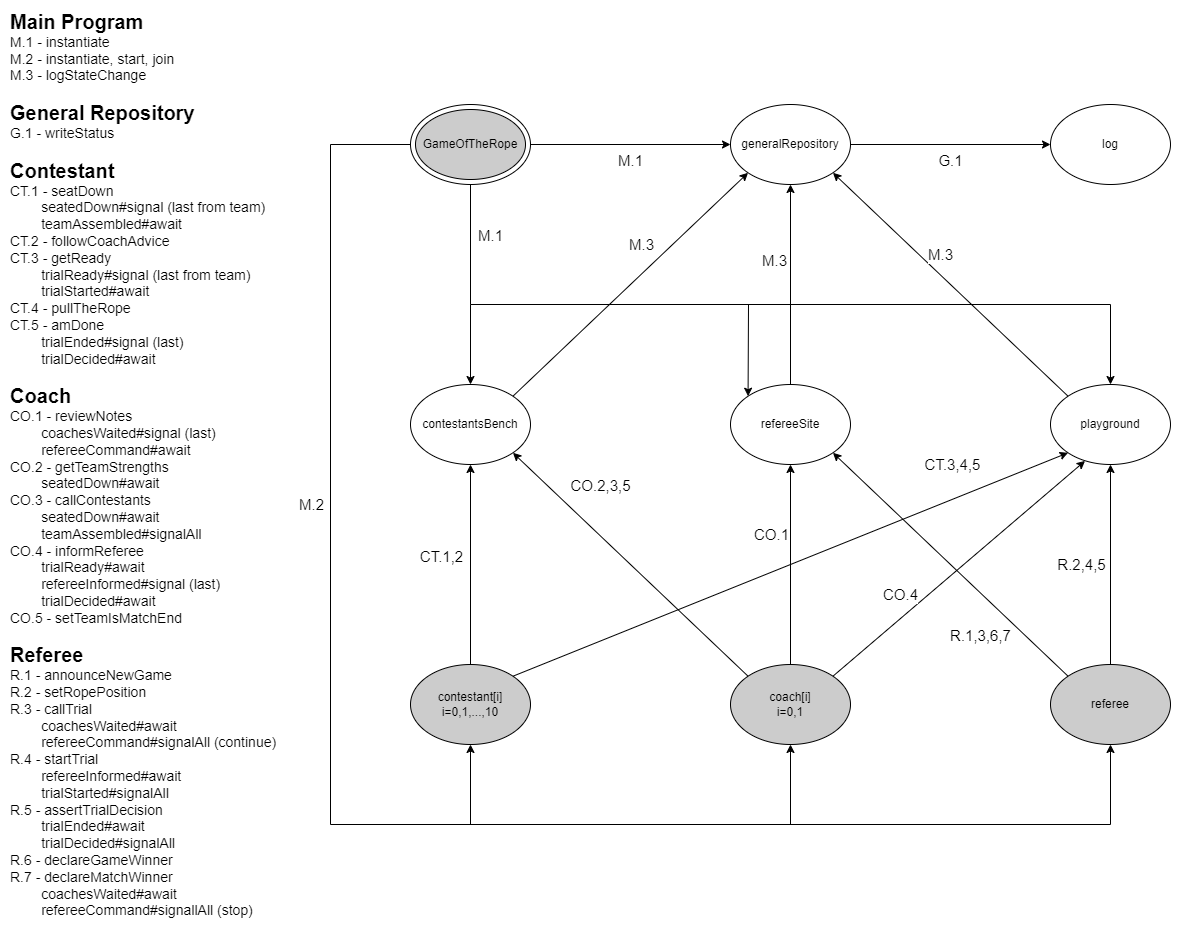

The diagram above was exported from draw.io. Its source (the exported page's mxGraphModel, read from the mxfile embedded in the PNG):
<mxGraphModel dx="1454" dy="2265" grid="1" gridSize="10" guides="1" tooltips="1" connect="1" arrows="1" fold="1" page="1" pageScale="1" pageWidth="827" pageHeight="1169" math="0" shadow="0">
  <root>
    <mxCell id="0" />
    <mxCell id="1" parent="0" />
    <mxCell id="HB_wW2xtLncu0MqMD38B-7" value="playground" style="ellipse;whiteSpace=wrap;html=1;fillColor=#FFFFFF;" parent="1" vertex="1">
      <mxGeometry x="1080" y="120" width="120" height="80" as="geometry" />
    </mxCell>
    <mxCell id="HB_wW2xtLncu0MqMD38B-8" value="contestantsBench" style="ellipse;whiteSpace=wrap;html=1;fillColor=#FFFFFF;" parent="1" vertex="1">
      <mxGeometry x="440" y="120" width="120" height="80" as="geometry" />
    </mxCell>
    <mxCell id="HB_wW2xtLncu0MqMD38B-9" value="refereeSite" style="ellipse;whiteSpace=wrap;html=1;fillColor=#FFFFFF;" parent="1" vertex="1">
      <mxGeometry x="760" y="120" width="120" height="80" as="geometry" />
    </mxCell>
    <mxCell id="HB_wW2xtLncu0MqMD38B-10" value="generalRepository" style="ellipse;whiteSpace=wrap;html=1;fillColor=#FFFFFF;" parent="1" vertex="1">
      <mxGeometry x="760" y="-160" width="120" height="80" as="geometry" />
    </mxCell>
    <mxCell id="HB_wW2xtLncu0MqMD38B-36" value="" style="endArrow=classic;html=1;rounded=0;exitX=1;exitY=0.5;exitDx=0;exitDy=0;entryX=0;entryY=0.5;entryDx=0;entryDy=0;" parent="1" source="HB_wW2xtLncu0MqMD38B-18" target="HB_wW2xtLncu0MqMD38B-10" edge="1">
      <mxGeometry width="50" height="50" relative="1" as="geometry">
        <mxPoint x="510" y="-70" as="sourcePoint" />
        <mxPoint x="830" y="130" as="targetPoint" />
      </mxGeometry>
    </mxCell>
    <mxCell id="HB_wW2xtLncu0MqMD38B-37" value="M.1" style="edgeLabel;html=1;align=center;verticalAlign=middle;resizable=0;points=[];fontSize=15;" parent="HB_wW2xtLncu0MqMD38B-36" vertex="1" connectable="0">
      <mxGeometry x="-0.1833" y="3" relative="1" as="geometry">
        <mxPoint x="18" y="18" as="offset" />
      </mxGeometry>
    </mxCell>
    <mxCell id="HB_wW2xtLncu0MqMD38B-38" value="" style="endArrow=classic;html=1;rounded=0;exitX=0.5;exitY=1;exitDx=0;exitDy=0;entryX=0.5;entryY=0;entryDx=0;entryDy=0;" parent="1" source="HB_wW2xtLncu0MqMD38B-18" target="HB_wW2xtLncu0MqMD38B-7" edge="1">
      <mxGeometry width="50" height="50" relative="1" as="geometry">
        <mxPoint x="510" y="-70" as="sourcePoint" />
        <mxPoint x="830" y="130" as="targetPoint" />
        <Array as="points">
          <mxPoint x="500" y="40" />
          <mxPoint x="1140" y="40" />
        </Array>
      </mxGeometry>
    </mxCell>
    <mxCell id="HB_wW2xtLncu0MqMD38B-39" value="M.1" style="edgeLabel;html=1;align=center;verticalAlign=middle;resizable=0;points=[];fontSize=15;" parent="HB_wW2xtLncu0MqMD38B-38" vertex="1" connectable="0">
      <mxGeometry x="-0.1833" y="3" relative="1" as="geometry">
        <mxPoint x="-204" y="-67" as="offset" />
      </mxGeometry>
    </mxCell>
    <mxCell id="HB_wW2xtLncu0MqMD38B-40" value="contestant[i]&lt;br&gt;i=0,1,...,10" style="ellipse;whiteSpace=wrap;html=1;fillColor=#CCCCCC;" parent="1" vertex="1">
      <mxGeometry x="440" y="400" width="120" height="80" as="geometry" />
    </mxCell>
    <mxCell id="HB_wW2xtLncu0MqMD38B-43" value="" style="group" parent="1" vertex="1" connectable="0">
      <mxGeometry x="440" y="-160" width="120" height="80" as="geometry" />
    </mxCell>
    <mxCell id="HB_wW2xtLncu0MqMD38B-18" value="" style="ellipse;whiteSpace=wrap;html=1;fillColor=#FFFFFF;" parent="HB_wW2xtLncu0MqMD38B-43" vertex="1">
      <mxGeometry width="120" height="80" as="geometry" />
    </mxCell>
    <mxCell id="HB_wW2xtLncu0MqMD38B-41" value="GameOfTheRope" style="ellipse;whiteSpace=wrap;html=1;fillColor=#CCCCCC;" parent="HB_wW2xtLncu0MqMD38B-43" vertex="1">
      <mxGeometry x="5" y="5" width="110" height="70" as="geometry" />
    </mxCell>
    <mxCell id="HB_wW2xtLncu0MqMD38B-44" value="&lt;b&gt;&lt;font style=&quot;font-size: 20px;&quot;&gt;Main Program&lt;/font&gt;&lt;/b&gt;&lt;br style=&quot;font-size: 14px;&quot;&gt;M.1 - instantiate&lt;br style=&quot;font-size: 14px;&quot;&gt;M.2 - instantiate, start, join&lt;br style=&quot;font-size: 14px;&quot;&gt;M.3 - logStateChange&lt;br style=&quot;font-size: 14px;&quot;&gt;&lt;br style=&quot;font-size: 14px;&quot;&gt;&lt;span style=&quot;background-color: initial;&quot;&gt;&lt;b style=&quot;&quot;&gt;&lt;font style=&quot;font-size: 20px;&quot;&gt;General Repository&lt;/font&gt;&lt;/b&gt;&lt;br style=&quot;font-size: 14px;&quot;&gt;G.1 - writeStatus&lt;br style=&quot;font-size: 14px;&quot;&gt;&lt;br style=&quot;font-size: 14px;&quot;&gt;&lt;font style=&quot;font-size: 20px;&quot;&gt;&lt;b&gt;Contestant&lt;/b&gt;&lt;/font&gt;&lt;br style=&quot;font-size: 14px;&quot;&gt;CT.1 - seatDown&lt;br style=&quot;font-size: 14px;&quot;&gt;&lt;span style=&quot;font-size: 14px; white-space: pre;&quot;&gt;&#09;&lt;/span&gt;seatedDown#signal (last from team)&lt;br style=&quot;font-size: 14px;&quot;&gt;&lt;span style=&quot;font-size: 14px; white-space: pre;&quot;&gt;&#09;&lt;/span&gt;teamAssembled#await&lt;br style=&quot;font-size: 14px;&quot;&gt;CT.2 - followCoachAdvice&lt;br style=&quot;font-size: 14px;&quot;&gt;CT.3 - getReady&lt;br style=&quot;font-size: 14px;&quot;&gt;&lt;span style=&quot;font-size: 14px; white-space: pre;&quot;&gt;&#09;&lt;/span&gt;trialReady#signal (last from team)&lt;br style=&quot;font-size: 14px;&quot;&gt;&lt;span style=&quot;font-size: 14px; white-space: pre;&quot;&gt;&#09;&lt;/span&gt;trialStarted#await&lt;br style=&quot;font-size: 14px;&quot;&gt;CT.4 - pullTheRope&lt;br style=&quot;font-size: 14px;&quot;&gt;CT.5 - amDone&lt;br style=&quot;font-size: 14px;&quot;&gt;&lt;span style=&quot;font-size: 14px; white-space: pre;&quot;&gt;&#09;&lt;/span&gt;trialEnded#signal (last)&lt;br style=&quot;font-size: 14px;&quot;&gt;&lt;span style=&quot;font-size: 14px; white-space: pre;&quot;&gt;&#09;&lt;/span&gt;trialDecided#await&lt;br style=&quot;font-size: 14px;&quot;&gt;&lt;br style=&quot;font-size: 14px;&quot;&gt;&lt;font style=&quot;font-size: 20px;&quot;&gt;&lt;b&gt;Coach&lt;/b&gt;&lt;/font&gt;&lt;br style=&quot;font-size: 14px;&quot;&gt;CO.1 - reviewNotes&lt;br style=&quot;font-size: 14px;&quot;&gt;&lt;span style=&quot;font-size: 14px; white-space: pre;&quot;&gt;&#09;&lt;/span&gt;coachesWaited#signal (last)&lt;br style=&quot;font-size: 14px;&quot;&gt;&lt;span style=&quot;font-size: 14px; white-space: pre;&quot;&gt;&#09;&lt;/span&gt;refereeCommand#await&lt;br style=&quot;font-size: 14px;&quot;&gt;CO.2 - getTeamStrengths&lt;br style=&quot;font-size: 14px;&quot;&gt;&lt;span style=&quot;font-size: 14px; white-space: pre;&quot;&gt;&lt;span style=&quot;white-space: pre; font-size: 14px;&quot;&gt;&#09;&lt;/span&gt;s&lt;/span&gt;eatedDown#await&lt;br style=&quot;font-size: 14px;&quot;&gt;CO.3 - callContestants&lt;br style=&quot;font-size: 14px;&quot;&gt;&lt;span style=&quot;font-size: 14px; white-space: pre;&quot;&gt;&#09;&lt;/span&gt;seatedDown#await&lt;br style=&quot;font-size: 14px;&quot;&gt;&lt;span style=&quot;font-size: 14px; white-space: pre;&quot;&gt;&#09;&lt;/span&gt;teamAssembled#signalAll&lt;br style=&quot;font-size: 14px;&quot;&gt;CO.4 - informReferee&lt;br style=&quot;font-size: 14px;&quot;&gt;&lt;span style=&quot;font-size: 14px; white-space: pre;&quot;&gt;&#09;&lt;/span&gt;trialReady#await&lt;br style=&quot;font-size: 14px;&quot;&gt;&lt;span style=&quot;font-size: 14px; white-space: pre;&quot;&gt;&#09;&lt;/span&gt;refereeInformed#signal (last)&lt;br style=&quot;font-size: 14px;&quot;&gt;&lt;span style=&quot;font-size: 14px; white-space: pre;&quot;&gt;&#09;&lt;/span&gt;trialDecided#await&lt;br style=&quot;font-size: 14px;&quot;&gt;CO.5 - setTeamIsMatchEnd&lt;br style=&quot;font-size: 14px;&quot;&gt;&lt;br style=&quot;font-size: 14px;&quot;&gt;&lt;font style=&quot;font-size: 20px;&quot;&gt;&lt;b&gt;Referee&lt;/b&gt;&lt;/font&gt;&lt;br style=&quot;font-size: 14px;&quot;&gt;R.1 - announceNewGame&lt;br style=&quot;font-size: 14px;&quot;&gt;R.2 - setRopePosition&lt;br style=&quot;font-size: 14px;&quot;&gt;R.3 - callTrial&lt;br style=&quot;font-size: 14px;&quot;&gt;&lt;span style=&quot;font-size: 14px; white-space: pre;&quot;&gt;&#09;&lt;/span&gt;coachesWaited#await&lt;br style=&quot;font-size: 14px;&quot;&gt;&lt;span style=&quot;font-size: 14px; white-space: pre;&quot;&gt;&#09;&lt;/span&gt;refereeCommand#signalAll (continue)&lt;br style=&quot;font-size: 14px;&quot;&gt;R.4 - startTrial&lt;br style=&quot;font-size: 14px;&quot;&gt;&lt;span style=&quot;font-size: 14px; white-space: pre;&quot;&gt;&#09;&lt;/span&gt;refereeInformed#await&lt;br style=&quot;font-size: 14px;&quot;&gt;&lt;span style=&quot;font-size: 14px; white-space: pre;&quot;&gt;&#09;&lt;/span&gt;trialStarted#signalAll&lt;br style=&quot;font-size: 14px;&quot;&gt;R.5 - assertTrialDecision&lt;br style=&quot;font-size: 14px;&quot;&gt;&lt;span style=&quot;font-size: 14px; white-space: pre;&quot;&gt;&#09;&lt;/span&gt;trialEnded#await&lt;br style=&quot;font-size: 14px;&quot;&gt;&lt;span style=&quot;font-size: 14px; white-space: pre;&quot;&gt;&#09;&lt;/span&gt;trialDecided#signalAll&lt;br style=&quot;font-size: 14px;&quot;&gt;R.6 - declareGameWinner&lt;br style=&quot;font-size: 14px;&quot;&gt;R.7 - declareMatchWinner&lt;br style=&quot;font-size: 14px;&quot;&gt;&lt;span style=&quot;font-size: 14px; white-space: pre;&quot;&gt;&#09;&lt;/span&gt;coachesWaited#await&lt;br style=&quot;font-size: 14px;&quot;&gt;&lt;span style=&quot;font-size: 14px; white-space: pre;&quot;&gt;&#09;&lt;/span&gt;refereeCommand#signallAll (stop)&lt;br style=&quot;font-size: 14px;&quot;&gt;&lt;/span&gt;" style="text;html=1;align=left;verticalAlign=middle;whiteSpace=wrap;rounded=0;spacing=0;fontSize=14;" parent="1" vertex="1">
      <mxGeometry x="40" y="-160" width="280" height="720" as="geometry" />
    </mxCell>
    <mxCell id="HB_wW2xtLncu0MqMD38B-45" value="" style="endArrow=classic;html=1;rounded=0;entryX=0.5;entryY=1;entryDx=0;entryDy=0;" parent="1" target="HB_wW2xtLncu0MqMD38B-57" edge="1">
      <mxGeometry width="50" height="50" relative="1" as="geometry">
        <mxPoint x="440" y="-120" as="sourcePoint" />
        <mxPoint x="510" y="130" as="targetPoint" />
        <Array as="points">
          <mxPoint x="360" y="-120" />
          <mxPoint x="360" y="560" />
          <mxPoint x="1140" y="560" />
        </Array>
      </mxGeometry>
    </mxCell>
    <mxCell id="HB_wW2xtLncu0MqMD38B-46" value="M.2" style="edgeLabel;html=1;align=center;verticalAlign=middle;resizable=0;points=[];fontSize=15;" parent="HB_wW2xtLncu0MqMD38B-45" vertex="1" connectable="0">
      <mxGeometry x="-0.1833" y="3" relative="1" as="geometry">
        <mxPoint x="-23" y="-222" as="offset" />
      </mxGeometry>
    </mxCell>
    <mxCell id="HB_wW2xtLncu0MqMD38B-49" value="" style="endArrow=classic;html=1;rounded=0;exitX=0.5;exitY=0;exitDx=0;exitDy=0;entryX=0.5;entryY=1;entryDx=0;entryDy=0;" parent="1" source="HB_wW2xtLncu0MqMD38B-40" target="HB_wW2xtLncu0MqMD38B-8" edge="1">
      <mxGeometry width="50" height="50" relative="1" as="geometry">
        <mxPoint x="480" y="380" as="sourcePoint" />
        <mxPoint x="530" y="330" as="targetPoint" />
      </mxGeometry>
    </mxCell>
    <mxCell id="HB_wW2xtLncu0MqMD38B-72" value="&lt;font style=&quot;font-size: 15px;&quot;&gt;CT.1,2&lt;br&gt;&lt;/font&gt;" style="edgeLabel;html=1;align=center;verticalAlign=middle;resizable=0;points=[];" parent="HB_wW2xtLncu0MqMD38B-49" vertex="1" connectable="0">
      <mxGeometry x="0.0825" y="-5" relative="1" as="geometry">
        <mxPoint x="-35" as="offset" />
      </mxGeometry>
    </mxCell>
    <mxCell id="HB_wW2xtLncu0MqMD38B-51" value="coach[i]&lt;br&gt;i=0,1" style="ellipse;whiteSpace=wrap;html=1;fillColor=#CCCCCC;" parent="1" vertex="1">
      <mxGeometry x="760" y="400" width="120" height="80" as="geometry" />
    </mxCell>
    <mxCell id="HB_wW2xtLncu0MqMD38B-55" value="" style="endArrow=classic;html=1;rounded=0;entryX=0.5;entryY=0;entryDx=0;entryDy=0;" parent="1" target="HB_wW2xtLncu0MqMD38B-8" edge="1">
      <mxGeometry width="50" height="50" relative="1" as="geometry">
        <mxPoint x="500" y="40" as="sourcePoint" />
        <mxPoint x="530" y="140" as="targetPoint" />
      </mxGeometry>
    </mxCell>
    <mxCell id="HB_wW2xtLncu0MqMD38B-56" value="" style="endArrow=classic;html=1;rounded=0;entryX=0;entryY=0;entryDx=0;entryDy=0;" parent="1" target="HB_wW2xtLncu0MqMD38B-9" edge="1">
      <mxGeometry width="50" height="50" relative="1" as="geometry">
        <mxPoint x="778" y="40" as="sourcePoint" />
        <mxPoint x="530" y="140" as="targetPoint" />
      </mxGeometry>
    </mxCell>
    <mxCell id="HB_wW2xtLncu0MqMD38B-57" value="referee" style="ellipse;whiteSpace=wrap;html=1;fillColor=#CCCCCC;" parent="1" vertex="1">
      <mxGeometry x="1080" y="400" width="120" height="80" as="geometry" />
    </mxCell>
    <mxCell id="HB_wW2xtLncu0MqMD38B-58" value="" style="endArrow=classic;html=1;rounded=0;entryX=0.5;entryY=1;entryDx=0;entryDy=0;" parent="1" target="HB_wW2xtLncu0MqMD38B-40" edge="1">
      <mxGeometry width="50" height="50" relative="1" as="geometry">
        <mxPoint x="500" y="560" as="sourcePoint" />
        <mxPoint x="840" y="110" as="targetPoint" />
      </mxGeometry>
    </mxCell>
    <mxCell id="HB_wW2xtLncu0MqMD38B-59" value="" style="endArrow=classic;html=1;rounded=0;entryX=0.5;entryY=1;entryDx=0;entryDy=0;" parent="1" target="HB_wW2xtLncu0MqMD38B-51" edge="1">
      <mxGeometry width="50" height="50" relative="1" as="geometry">
        <mxPoint x="820" y="560" as="sourcePoint" />
        <mxPoint x="840" y="110" as="targetPoint" />
      </mxGeometry>
    </mxCell>
    <mxCell id="HB_wW2xtLncu0MqMD38B-60" value="" style="endArrow=classic;html=1;rounded=0;entryX=0;entryY=1;entryDx=0;entryDy=0;exitX=1;exitY=0;exitDx=0;exitDy=0;" parent="1" source="HB_wW2xtLncu0MqMD38B-8" target="HB_wW2xtLncu0MqMD38B-10" edge="1">
      <mxGeometry width="50" height="50" relative="1" as="geometry">
        <mxPoint x="690" y="160" as="sourcePoint" />
        <mxPoint x="740" y="110" as="targetPoint" />
      </mxGeometry>
    </mxCell>
    <mxCell id="HB_wW2xtLncu0MqMD38B-61" value="M.3" style="edgeLabel;html=1;align=center;verticalAlign=middle;resizable=0;points=[];fontSize=15;" parent="HB_wW2xtLncu0MqMD38B-60" vertex="1" connectable="0">
      <mxGeometry x="-0.0691" y="8" relative="1" as="geometry">
        <mxPoint x="24" y="-42" as="offset" />
      </mxGeometry>
    </mxCell>
    <mxCell id="HB_wW2xtLncu0MqMD38B-62" value="" style="endArrow=classic;html=1;rounded=0;entryX=0.5;entryY=1;entryDx=0;entryDy=0;exitX=0.5;exitY=0;exitDx=0;exitDy=0;" parent="1" source="HB_wW2xtLncu0MqMD38B-9" target="HB_wW2xtLncu0MqMD38B-10" edge="1">
      <mxGeometry width="50" height="50" relative="1" as="geometry">
        <mxPoint x="529" y="131" as="sourcePoint" />
        <mxPoint x="788" y="-82" as="targetPoint" />
      </mxGeometry>
    </mxCell>
    <mxCell id="HB_wW2xtLncu0MqMD38B-63" value="M.3" style="edgeLabel;html=1;align=center;verticalAlign=middle;resizable=0;points=[];fontSize=15;" parent="HB_wW2xtLncu0MqMD38B-62" vertex="1" connectable="0">
      <mxGeometry x="-0.0691" y="8" relative="1" as="geometry">
        <mxPoint x="-9" y="-32" as="offset" />
      </mxGeometry>
    </mxCell>
    <mxCell id="HB_wW2xtLncu0MqMD38B-64" value="" style="endArrow=classic;html=1;rounded=0;entryX=1;entryY=1;entryDx=0;entryDy=0;exitX=0;exitY=0;exitDx=0;exitDy=0;" parent="1" source="HB_wW2xtLncu0MqMD38B-7" target="HB_wW2xtLncu0MqMD38B-10" edge="1">
      <mxGeometry width="50" height="50" relative="1" as="geometry">
        <mxPoint x="804" y="132" as="sourcePoint" />
        <mxPoint x="804" y="-72" as="targetPoint" />
      </mxGeometry>
    </mxCell>
    <mxCell id="HB_wW2xtLncu0MqMD38B-65" value="M.3" style="edgeLabel;html=1;align=center;verticalAlign=middle;resizable=0;points=[];fontSize=15;" parent="HB_wW2xtLncu0MqMD38B-64" vertex="1" connectable="0">
      <mxGeometry x="-0.0691" y="8" relative="1" as="geometry">
        <mxPoint x="-13" y="-44" as="offset" />
      </mxGeometry>
    </mxCell>
    <mxCell id="HB_wW2xtLncu0MqMD38B-77" value="" style="endArrow=classic;html=1;rounded=0;exitX=1;exitY=0;exitDx=0;exitDy=0;entryX=0;entryY=1;entryDx=0;entryDy=0;" parent="1" source="HB_wW2xtLncu0MqMD38B-40" target="HB_wW2xtLncu0MqMD38B-7" edge="1">
      <mxGeometry width="50" height="50" relative="1" as="geometry">
        <mxPoint x="510" y="410" as="sourcePoint" />
        <mxPoint x="510" y="210" as="targetPoint" />
      </mxGeometry>
    </mxCell>
    <mxCell id="HB_wW2xtLncu0MqMD38B-78" value="&lt;font style=&quot;font-size: 15px;&quot;&gt;CT.3,4,5&lt;br&gt;&lt;/font&gt;" style="edgeLabel;html=1;align=center;verticalAlign=middle;resizable=0;points=[];" parent="HB_wW2xtLncu0MqMD38B-77" vertex="1" connectable="0">
      <mxGeometry x="0.0825" y="-5" relative="1" as="geometry">
        <mxPoint x="136" y="-96" as="offset" />
      </mxGeometry>
    </mxCell>
    <mxCell id="HB_wW2xtLncu0MqMD38B-81" value="" style="endArrow=classic;html=1;rounded=0;exitX=0.5;exitY=0;exitDx=0;exitDy=0;entryX=0.5;entryY=1;entryDx=0;entryDy=0;" parent="1" source="HB_wW2xtLncu0MqMD38B-51" target="HB_wW2xtLncu0MqMD38B-9" edge="1">
      <mxGeometry width="50" height="50" relative="1" as="geometry">
        <mxPoint x="510" y="410" as="sourcePoint" />
        <mxPoint x="510" y="210" as="targetPoint" />
      </mxGeometry>
    </mxCell>
    <mxCell id="HB_wW2xtLncu0MqMD38B-82" value="&lt;font style=&quot;font-size: 15px;&quot;&gt;CO.1&lt;br&gt;&lt;/font&gt;" style="edgeLabel;html=1;align=center;verticalAlign=middle;resizable=0;points=[];" parent="HB_wW2xtLncu0MqMD38B-81" vertex="1" connectable="0">
      <mxGeometry x="0.0825" y="-5" relative="1" as="geometry">
        <mxPoint x="-25" y="-22" as="offset" />
      </mxGeometry>
    </mxCell>
    <mxCell id="HB_wW2xtLncu0MqMD38B-83" value="" style="endArrow=classic;html=1;rounded=0;exitX=0;exitY=0;exitDx=0;exitDy=0;entryX=1;entryY=1;entryDx=0;entryDy=0;" parent="1" source="HB_wW2xtLncu0MqMD38B-51" target="HB_wW2xtLncu0MqMD38B-8" edge="1">
      <mxGeometry width="50" height="50" relative="1" as="geometry">
        <mxPoint x="830" y="410" as="sourcePoint" />
        <mxPoint x="830" y="210" as="targetPoint" />
      </mxGeometry>
    </mxCell>
    <mxCell id="HB_wW2xtLncu0MqMD38B-84" value="&lt;font style=&quot;font-size: 15px;&quot;&gt;CO.2,3,5&lt;br&gt;&lt;/font&gt;" style="edgeLabel;html=1;align=center;verticalAlign=middle;resizable=0;points=[];" parent="HB_wW2xtLncu0MqMD38B-83" vertex="1" connectable="0">
      <mxGeometry x="0.0825" y="-5" relative="1" as="geometry">
        <mxPoint x="-24" y="-67" as="offset" />
      </mxGeometry>
    </mxCell>
    <mxCell id="HB_wW2xtLncu0MqMD38B-85" value="" style="endArrow=classic;html=1;rounded=0;exitX=0;exitY=0;exitDx=0;exitDy=0;entryX=1;entryY=1;entryDx=0;entryDy=0;" parent="1" source="HB_wW2xtLncu0MqMD38B-57" target="HB_wW2xtLncu0MqMD38B-9" edge="1">
      <mxGeometry width="50" height="50" relative="1" as="geometry">
        <mxPoint x="830" y="410" as="sourcePoint" />
        <mxPoint x="830" y="210" as="targetPoint" />
      </mxGeometry>
    </mxCell>
    <mxCell id="HB_wW2xtLncu0MqMD38B-86" value="&lt;font style=&quot;font-size: 15px;&quot;&gt;R.1,3,6,7&lt;br&gt;&lt;/font&gt;" style="edgeLabel;html=1;align=center;verticalAlign=middle;resizable=0;points=[];" parent="HB_wW2xtLncu0MqMD38B-85" vertex="1" connectable="0">
      <mxGeometry x="0.0825" y="-5" relative="1" as="geometry">
        <mxPoint x="36" y="83" as="offset" />
      </mxGeometry>
    </mxCell>
    <mxCell id="HB_wW2xtLncu0MqMD38B-87" value="" style="endArrow=classic;html=1;rounded=0;exitX=0.5;exitY=0;exitDx=0;exitDy=0;entryX=0.5;entryY=1;entryDx=0;entryDy=0;" parent="1" source="HB_wW2xtLncu0MqMD38B-57" target="HB_wW2xtLncu0MqMD38B-7" edge="1">
      <mxGeometry width="50" height="50" relative="1" as="geometry">
        <mxPoint x="1108" y="422" as="sourcePoint" />
        <mxPoint x="872" y="198" as="targetPoint" />
      </mxGeometry>
    </mxCell>
    <mxCell id="HB_wW2xtLncu0MqMD38B-88" value="&lt;font style=&quot;font-size: 15px;&quot;&gt;R.2,4,5&lt;br&gt;&lt;/font&gt;" style="edgeLabel;html=1;align=center;verticalAlign=middle;resizable=0;points=[];" parent="HB_wW2xtLncu0MqMD38B-87" vertex="1" connectable="0">
      <mxGeometry x="0.0825" y="-5" relative="1" as="geometry">
        <mxPoint x="-35" y="8" as="offset" />
      </mxGeometry>
    </mxCell>
    <mxCell id="HB_wW2xtLncu0MqMD38B-89" value="log" style="ellipse;whiteSpace=wrap;html=1;fillColor=#FFFFFF;" parent="1" vertex="1">
      <mxGeometry x="1080" y="-160" width="120" height="80" as="geometry" />
    </mxCell>
    <mxCell id="HB_wW2xtLncu0MqMD38B-90" value="" style="endArrow=classic;html=1;rounded=0;exitX=1;exitY=0.5;exitDx=0;exitDy=0;entryX=0;entryY=0.5;entryDx=0;entryDy=0;" parent="1" source="HB_wW2xtLncu0MqMD38B-10" target="HB_wW2xtLncu0MqMD38B-89" edge="1">
      <mxGeometry width="50" height="50" relative="1" as="geometry">
        <mxPoint x="570" y="-110" as="sourcePoint" />
        <mxPoint x="770" y="-110" as="targetPoint" />
      </mxGeometry>
    </mxCell>
    <mxCell id="HB_wW2xtLncu0MqMD38B-91" value="G.1" style="edgeLabel;html=1;align=center;verticalAlign=middle;resizable=0;points=[];fontSize=15;" parent="HB_wW2xtLncu0MqMD38B-90" vertex="1" connectable="0">
      <mxGeometry x="-0.1833" y="3" relative="1" as="geometry">
        <mxPoint x="18" y="18" as="offset" />
      </mxGeometry>
    </mxCell>
    <mxCell id="wRTvUHhHNEZ7zu4P5ELa-1" value="" style="endArrow=classic;html=1;rounded=0;exitX=1;exitY=0;exitDx=0;exitDy=0;entryX=0.288;entryY=0.955;entryDx=0;entryDy=0;entryPerimeter=0;" edge="1" parent="1" source="HB_wW2xtLncu0MqMD38B-51" target="HB_wW2xtLncu0MqMD38B-7">
      <mxGeometry width="50" height="50" relative="1" as="geometry">
        <mxPoint x="830" y="410" as="sourcePoint" />
        <mxPoint x="830" y="210" as="targetPoint" />
      </mxGeometry>
    </mxCell>
    <mxCell id="wRTvUHhHNEZ7zu4P5ELa-2" value="&lt;font style=&quot;font-size: 15px;&quot;&gt;CO.4&lt;br&gt;&lt;/font&gt;" style="edgeLabel;html=1;align=center;verticalAlign=middle;resizable=0;points=[];" vertex="1" connectable="0" parent="wRTvUHhHNEZ7zu4P5ELa-1">
      <mxGeometry x="0.0825" y="-5" relative="1" as="geometry">
        <mxPoint x="-73" y="31" as="offset" />
      </mxGeometry>
    </mxCell>
  </root>
</mxGraphModel>